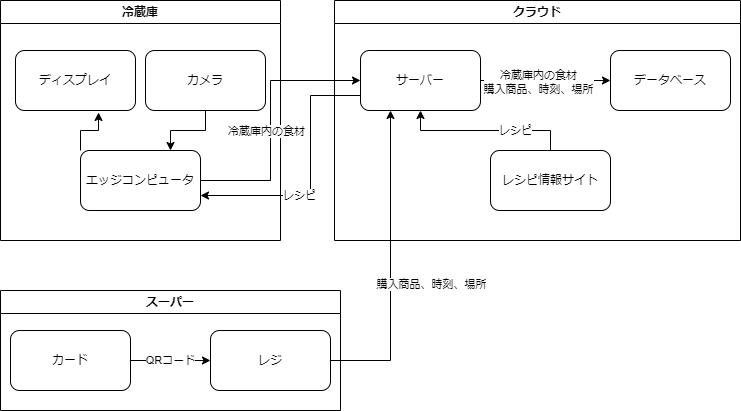

The diagram above was exported from draw.io. Its source (the exported page's mxGraphModel, read from the mxfile embedded in the PNG):
<mxGraphModel dx="1290" dy="522" grid="1" gridSize="10" guides="1" tooltips="1" connect="1" arrows="1" fold="1" page="1" pageScale="1" pageWidth="827" pageHeight="1169" math="0" shadow="0">
  <root>
    <mxCell id="0" />
    <mxCell id="1" parent="0" />
    <mxCell id="4Rlu3Jl4uCgVcVBPY5rC-9" value="冷蔵庫" style="swimlane;whiteSpace=wrap;html=1;" parent="1" vertex="1">
      <mxGeometry x="80" y="150" width="280" height="240" as="geometry" />
    </mxCell>
    <mxCell id="xRWFkzTXL-ntxL9zgmEp-1" style="edgeStyle=orthogonalEdgeStyle;rounded=0;orthogonalLoop=1;jettySize=auto;html=1;exitX=0;exitY=0;exitDx=0;exitDy=0;entryX=0.692;entryY=1.033;entryDx=0;entryDy=0;entryPerimeter=0;" edge="1" parent="4Rlu3Jl4uCgVcVBPY5rC-9" source="4Rlu3Jl4uCgVcVBPY5rC-4" target="4Rlu3Jl4uCgVcVBPY5rC-2">
      <mxGeometry relative="1" as="geometry" />
    </mxCell>
    <mxCell id="4Rlu3Jl4uCgVcVBPY5rC-4" value="エッジコンピュータ" style="rounded=1;whiteSpace=wrap;html=1;" parent="4Rlu3Jl4uCgVcVBPY5rC-9" vertex="1">
      <mxGeometry x="80" y="150" width="120" height="60" as="geometry" />
    </mxCell>
    <mxCell id="4Rlu3Jl4uCgVcVBPY5rC-2" value="ディスプレイ&lt;span style=&quot;color: rgba(0, 0, 0, 0); font-family: monospace; font-size: 0px; text-align: start; text-wrap: nowrap;&quot;&gt;%3CmxGraphModel%3E%3Croot%3E%3CmxCell%20id%3D%220%22%2F%3E%3CmxCell%20id%3D%221%22%20parent%3D%220%22%2F%3E%3CmxCell%20id%3D%222%22%20value%3D%22%E5%86%B7%E8%94%B5%E5%BA%AB%22%20style%3D%22rounded%3D1%3BwhiteSpace%3Dwrap%3Bhtml%3D1%3B%22%20vertex%3D%221%22%20parent%3D%221%22%3E%3CmxGeometry%20x%3D%22130%22%20y%3D%2290%22%20width%3D%22120%22%20height%3D%2260%22%20as%3D%22geometry%22%2F%3E%3C%2FmxCell%3E%3C%2Froot%3E%3C%2FmxGraphModel%3E&lt;br&gt;&lt;/span&gt;" style="rounded=1;whiteSpace=wrap;html=1;" parent="4Rlu3Jl4uCgVcVBPY5rC-9" vertex="1">
      <mxGeometry x="15" y="50" width="120" height="60" as="geometry" />
    </mxCell>
    <mxCell id="4Rlu3Jl4uCgVcVBPY5rC-28" style="edgeStyle=orthogonalEdgeStyle;rounded=0;orthogonalLoop=1;jettySize=auto;html=1;exitX=0.5;exitY=1;exitDx=0;exitDy=0;entryX=0.75;entryY=0;entryDx=0;entryDy=0;" parent="4Rlu3Jl4uCgVcVBPY5rC-9" source="4Rlu3Jl4uCgVcVBPY5rC-3" target="4Rlu3Jl4uCgVcVBPY5rC-4" edge="1">
      <mxGeometry relative="1" as="geometry" />
    </mxCell>
    <mxCell id="4Rlu3Jl4uCgVcVBPY5rC-3" value="カメラ" style="rounded=1;whiteSpace=wrap;html=1;" parent="4Rlu3Jl4uCgVcVBPY5rC-9" vertex="1">
      <mxGeometry x="145" y="50" width="120" height="60" as="geometry" />
    </mxCell>
    <mxCell id="4Rlu3Jl4uCgVcVBPY5rC-11" value="クラウド" style="swimlane;whiteSpace=wrap;html=1;" parent="1" vertex="1">
      <mxGeometry x="414" y="150" width="406" height="240" as="geometry" />
    </mxCell>
    <mxCell id="4Rlu3Jl4uCgVcVBPY5rC-27" style="edgeStyle=orthogonalEdgeStyle;rounded=0;orthogonalLoop=1;jettySize=auto;html=1;exitX=1;exitY=0.5;exitDx=0;exitDy=0;entryX=0;entryY=0.5;entryDx=0;entryDy=0;" parent="4Rlu3Jl4uCgVcVBPY5rC-11" source="4Rlu3Jl4uCgVcVBPY5rC-12" target="4Rlu3Jl4uCgVcVBPY5rC-14" edge="1">
      <mxGeometry relative="1" as="geometry" />
    </mxCell>
    <mxCell id="4Rlu3Jl4uCgVcVBPY5rC-34" value="Text" style="edgeLabel;html=1;align=center;verticalAlign=middle;resizable=0;points=[];" parent="4Rlu3Jl4uCgVcVBPY5rC-27" connectable="0" vertex="1">
      <mxGeometry x="-0.2222" y="2" relative="1" as="geometry">
        <mxPoint as="offset" />
      </mxGeometry>
    </mxCell>
    <mxCell id="4Rlu3Jl4uCgVcVBPY5rC-35" value="冷蔵庫内の食材&lt;br&gt;購入商品、時刻、場所" style="edgeLabel;html=1;align=center;verticalAlign=middle;resizable=0;points=[];" parent="4Rlu3Jl4uCgVcVBPY5rC-27" connectable="0" vertex="1">
      <mxGeometry x="-0.1667" y="-1" relative="1" as="geometry">
        <mxPoint x="3" as="offset" />
      </mxGeometry>
    </mxCell>
    <mxCell id="4Rlu3Jl4uCgVcVBPY5rC-12" value="サーバー" style="rounded=1;whiteSpace=wrap;html=1;" parent="4Rlu3Jl4uCgVcVBPY5rC-11" vertex="1">
      <mxGeometry x="26" y="50" width="120" height="60" as="geometry" />
    </mxCell>
    <mxCell id="4Rlu3Jl4uCgVcVBPY5rC-14" value="データベース" style="rounded=1;whiteSpace=wrap;html=1;" parent="4Rlu3Jl4uCgVcVBPY5rC-11" vertex="1">
      <mxGeometry x="276" y="50" width="120" height="60" as="geometry" />
    </mxCell>
    <mxCell id="4Rlu3Jl4uCgVcVBPY5rC-32" style="edgeStyle=orthogonalEdgeStyle;rounded=0;orthogonalLoop=1;jettySize=auto;html=1;exitX=0.5;exitY=0;exitDx=0;exitDy=0;" parent="4Rlu3Jl4uCgVcVBPY5rC-11" source="4Rlu3Jl4uCgVcVBPY5rC-25" target="4Rlu3Jl4uCgVcVBPY5rC-12" edge="1">
      <mxGeometry relative="1" as="geometry" />
    </mxCell>
    <mxCell id="4Rlu3Jl4uCgVcVBPY5rC-33" value="レシピ" style="edgeLabel;html=1;align=center;verticalAlign=middle;resizable=0;points=[];" parent="4Rlu3Jl4uCgVcVBPY5rC-32" connectable="0" vertex="1">
      <mxGeometry x="-0.3458" y="-1" relative="1" as="geometry">
        <mxPoint as="offset" />
      </mxGeometry>
    </mxCell>
    <mxCell id="4Rlu3Jl4uCgVcVBPY5rC-25" value="レシピ情報サイト" style="rounded=1;whiteSpace=wrap;html=1;" parent="4Rlu3Jl4uCgVcVBPY5rC-11" vertex="1">
      <mxGeometry x="156" y="150" width="120" height="60" as="geometry" />
    </mxCell>
    <mxCell id="4Rlu3Jl4uCgVcVBPY5rC-15" value="スーパー" style="swimlane;whiteSpace=wrap;html=1;" parent="1" vertex="1">
      <mxGeometry x="80" y="440" width="340" height="120" as="geometry" />
    </mxCell>
    <mxCell id="4Rlu3Jl4uCgVcVBPY5rC-40" value="QRコード" style="edgeStyle=orthogonalEdgeStyle;rounded=0;orthogonalLoop=1;jettySize=auto;html=1;exitX=1;exitY=0.5;exitDx=0;exitDy=0;entryX=0;entryY=0.5;entryDx=0;entryDy=0;" parent="4Rlu3Jl4uCgVcVBPY5rC-15" source="4Rlu3Jl4uCgVcVBPY5rC-17" target="4Rlu3Jl4uCgVcVBPY5rC-20" edge="1">
      <mxGeometry relative="1" as="geometry" />
    </mxCell>
    <mxCell id="4Rlu3Jl4uCgVcVBPY5rC-17" value="カード" style="rounded=1;whiteSpace=wrap;html=1;" parent="4Rlu3Jl4uCgVcVBPY5rC-15" vertex="1">
      <mxGeometry x="10" y="40" width="120" height="60" as="geometry" />
    </mxCell>
    <mxCell id="4Rlu3Jl4uCgVcVBPY5rC-20" value="レジ" style="rounded=1;whiteSpace=wrap;html=1;" parent="4Rlu3Jl4uCgVcVBPY5rC-15" vertex="1">
      <mxGeometry x="210" y="40" width="120" height="60" as="geometry" />
    </mxCell>
    <mxCell id="4Rlu3Jl4uCgVcVBPY5rC-21" style="edgeStyle=orthogonalEdgeStyle;rounded=0;orthogonalLoop=1;jettySize=auto;html=1;exitX=1;exitY=0.5;exitDx=0;exitDy=0;entryX=0;entryY=0.5;entryDx=0;entryDy=0;" parent="1" source="4Rlu3Jl4uCgVcVBPY5rC-4" target="4Rlu3Jl4uCgVcVBPY5rC-12" edge="1">
      <mxGeometry relative="1" as="geometry">
        <Array as="points">
          <mxPoint x="350" y="330" />
          <mxPoint x="350" y="230" />
        </Array>
      </mxGeometry>
    </mxCell>
    <mxCell id="4Rlu3Jl4uCgVcVBPY5rC-24" value="冷蔵庫内の食材" style="edgeLabel;html=1;align=center;verticalAlign=middle;resizable=0;points=[];" parent="4Rlu3Jl4uCgVcVBPY5rC-21" connectable="0" vertex="1">
      <mxGeometry x="0.027" y="1" relative="1" as="geometry">
        <mxPoint x="-4" y="14" as="offset" />
      </mxGeometry>
    </mxCell>
    <mxCell id="4Rlu3Jl4uCgVcVBPY5rC-23" style="edgeStyle=orthogonalEdgeStyle;rounded=0;orthogonalLoop=1;jettySize=auto;html=1;exitX=0;exitY=0.75;exitDx=0;exitDy=0;entryX=1;entryY=0.75;entryDx=0;entryDy=0;" parent="1" source="4Rlu3Jl4uCgVcVBPY5rC-12" target="4Rlu3Jl4uCgVcVBPY5rC-4" edge="1">
      <mxGeometry relative="1" as="geometry">
        <Array as="points">
          <mxPoint x="390" y="245" />
          <mxPoint x="390" y="345" />
        </Array>
      </mxGeometry>
    </mxCell>
    <mxCell id="4Rlu3Jl4uCgVcVBPY5rC-26" value="レシピ" style="edgeLabel;html=1;align=center;verticalAlign=middle;resizable=0;points=[];" parent="4Rlu3Jl4uCgVcVBPY5rC-23" connectable="0" vertex="1">
      <mxGeometry x="0.2475" y="-1" relative="1" as="geometry">
        <mxPoint as="offset" />
      </mxGeometry>
    </mxCell>
    <mxCell id="4Rlu3Jl4uCgVcVBPY5rC-38" style="edgeStyle=orthogonalEdgeStyle;rounded=0;orthogonalLoop=1;jettySize=auto;html=1;exitX=1;exitY=0.5;exitDx=0;exitDy=0;entryX=0.25;entryY=1;entryDx=0;entryDy=0;" parent="1" source="4Rlu3Jl4uCgVcVBPY5rC-20" target="4Rlu3Jl4uCgVcVBPY5rC-12" edge="1">
      <mxGeometry relative="1" as="geometry" />
    </mxCell>
    <mxCell id="4Rlu3Jl4uCgVcVBPY5rC-39" value="購入商品、時刻、場所" style="edgeLabel;html=1;align=center;verticalAlign=middle;resizable=0;points=[];" parent="4Rlu3Jl4uCgVcVBPY5rC-38" connectable="0" vertex="1">
      <mxGeometry x="-0.1137" relative="1" as="geometry">
        <mxPoint x="40" as="offset" />
      </mxGeometry>
    </mxCell>
  </root>
</mxGraphModel>